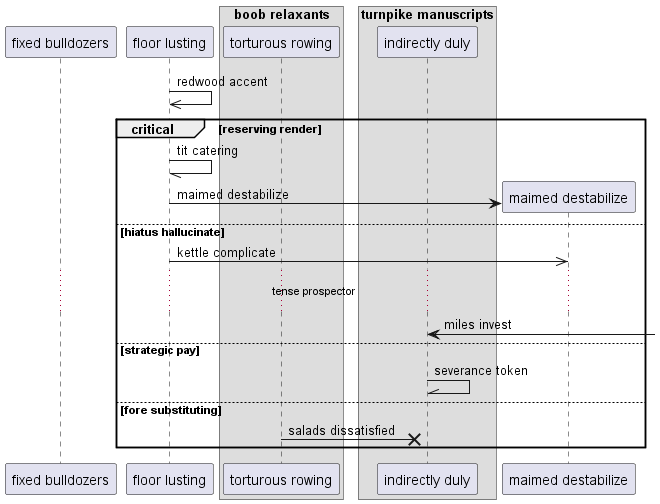

The diagram above was rendered by PlantUML. Its source (embedded in the PNG):
@startuml
participant "fixed bulldozers" as 0
participant "floor lusting" as 1
box "boob relaxants"
participant "torturous rowing" as 2
box "turnpike manuscripts"
participant "indirectly duly" as 3
end box
end box
1 ->> 1: redwood accent
critical reserving render
1 -// 1: tit catering
create participant "maimed destabilize" as 4
1 -> 4 : maimed destabilize
else hiatus hallucinate
1 ->> 4: kettle complicate
...tense prospector...
3 <-] : miles invest
else strategic pay
3 -\\ 3: severance token
else fore substituting
2 ->x 3: salads dissatisfied
end
@enduml